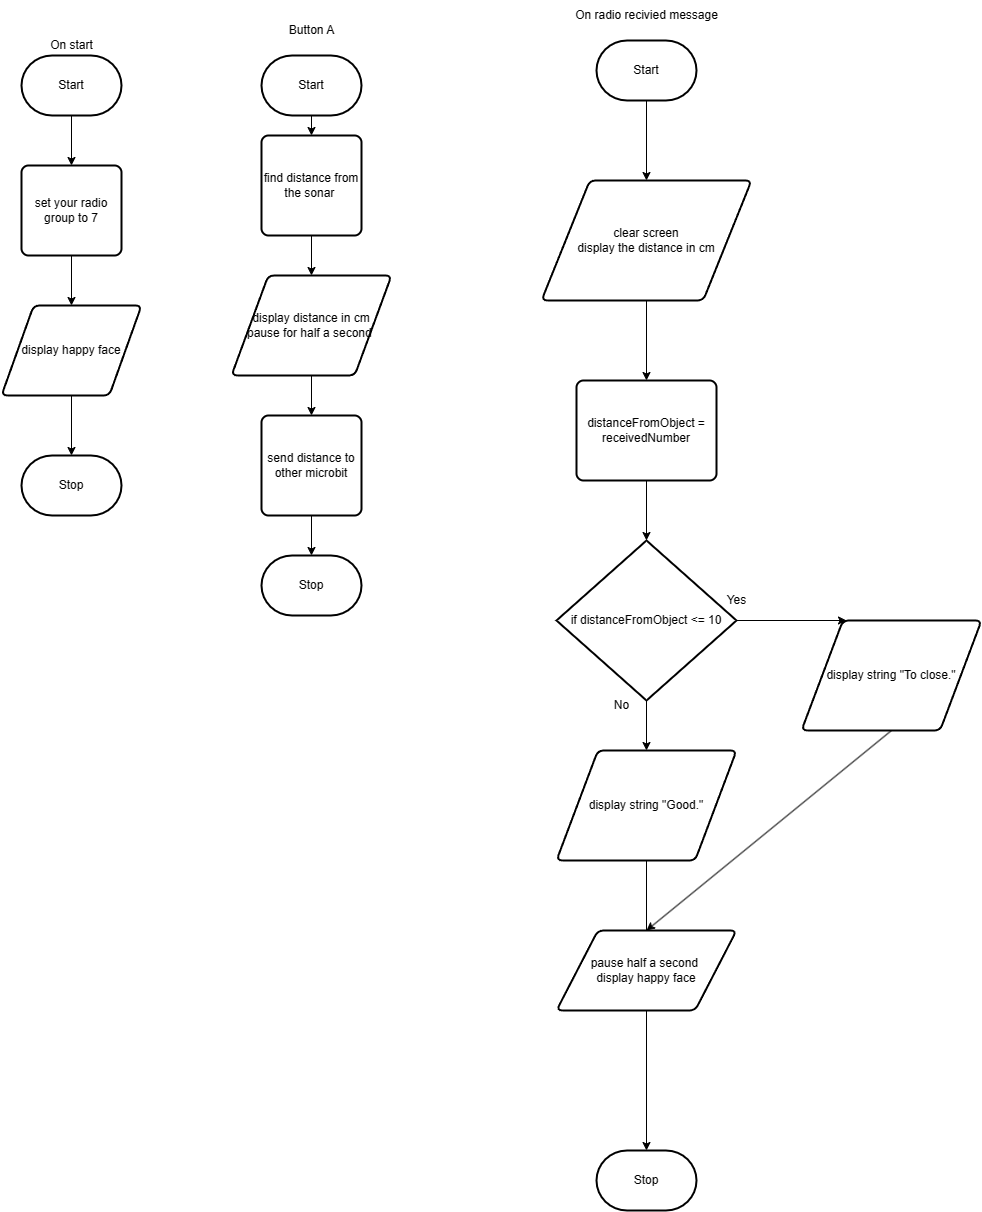

The diagram above was exported from draw.io. Its source (the exported page's mxGraphModel, read from the mxfile embedded in the PNG):
<mxGraphModel dx="396" dy="623" grid="1" gridSize="10" guides="1" tooltips="1" connect="1" arrows="1" fold="1" page="1" pageScale="1" pageWidth="850" pageHeight="1100" math="0" shadow="0">
  <root>
    <mxCell id="0" />
    <mxCell id="1" parent="0" />
    <mxCell id="38" style="edgeStyle=none;html=1;exitX=0.5;exitY=1;exitDx=0;exitDy=0;exitPerimeter=0;entryX=0.5;entryY=0;entryDx=0;entryDy=0;" parent="1" source="2" target="5" edge="1">
      <mxGeometry relative="1" as="geometry" />
    </mxCell>
    <mxCell id="2" value="Start" style="strokeWidth=2;html=1;shape=mxgraph.flowchart.terminator;whiteSpace=wrap;" parent="1" vertex="1">
      <mxGeometry x="60" y="155" width="100" height="60" as="geometry" />
    </mxCell>
    <mxCell id="3" value="Stop" style="strokeWidth=2;html=1;shape=mxgraph.flowchart.terminator;whiteSpace=wrap;" parent="1" vertex="1">
      <mxGeometry x="60" y="555" width="100" height="60" as="geometry" />
    </mxCell>
    <mxCell id="39" style="edgeStyle=none;html=1;exitX=0.5;exitY=1;exitDx=0;exitDy=0;" parent="1" source="5" target="6" edge="1">
      <mxGeometry relative="1" as="geometry" />
    </mxCell>
    <mxCell id="5" value="set your radio group to 7" style="rounded=1;whiteSpace=wrap;html=1;absoluteArcSize=1;arcSize=14;strokeWidth=2;" parent="1" vertex="1">
      <mxGeometry x="60" y="265" width="100" height="90" as="geometry" />
    </mxCell>
    <mxCell id="40" style="edgeStyle=none;html=1;exitX=0.5;exitY=1;exitDx=0;exitDy=0;" parent="1" source="6" target="3" edge="1">
      <mxGeometry relative="1" as="geometry" />
    </mxCell>
    <mxCell id="6" value="display happy face" style="shape=parallelogram;html=1;strokeWidth=2;perimeter=parallelogramPerimeter;whiteSpace=wrap;rounded=1;arcSize=12;size=0.23;" parent="1" vertex="1">
      <mxGeometry x="40" y="405" width="140" height="90" as="geometry" />
    </mxCell>
    <mxCell id="22" style="edgeStyle=none;html=1;exitX=0.5;exitY=1;exitDx=0;exitDy=0;exitPerimeter=0;entryX=0.5;entryY=0;entryDx=0;entryDy=0;" parent="1" source="7" target="9" edge="1">
      <mxGeometry relative="1" as="geometry" />
    </mxCell>
    <mxCell id="7" value="Start" style="strokeWidth=2;html=1;shape=mxgraph.flowchart.terminator;whiteSpace=wrap;" parent="1" vertex="1">
      <mxGeometry x="300" y="155" width="100" height="60" as="geometry" />
    </mxCell>
    <mxCell id="8" value="Stop" style="strokeWidth=2;html=1;shape=mxgraph.flowchart.terminator;whiteSpace=wrap;" parent="1" vertex="1">
      <mxGeometry x="300" y="655" width="100" height="60" as="geometry" />
    </mxCell>
    <mxCell id="23" style="edgeStyle=none;html=1;exitX=0.5;exitY=1;exitDx=0;exitDy=0;" parent="1" source="9" target="10" edge="1">
      <mxGeometry relative="1" as="geometry" />
    </mxCell>
    <mxCell id="9" value="find distance from the sonar&amp;nbsp;" style="rounded=1;whiteSpace=wrap;html=1;absoluteArcSize=1;arcSize=14;strokeWidth=2;" parent="1" vertex="1">
      <mxGeometry x="300" y="235" width="100" height="100" as="geometry" />
    </mxCell>
    <mxCell id="24" style="edgeStyle=none;html=1;exitX=0.5;exitY=1;exitDx=0;exitDy=0;" parent="1" source="10" target="11" edge="1">
      <mxGeometry relative="1" as="geometry" />
    </mxCell>
    <mxCell id="10" value="display distance in cm&lt;br&gt;pause for half a second&amp;nbsp;" style="shape=parallelogram;html=1;strokeWidth=2;perimeter=parallelogramPerimeter;whiteSpace=wrap;rounded=1;arcSize=12;size=0.23;" parent="1" vertex="1">
      <mxGeometry x="270" y="375" width="160" height="100" as="geometry" />
    </mxCell>
    <mxCell id="25" style="edgeStyle=none;html=1;exitX=0.5;exitY=1;exitDx=0;exitDy=0;" parent="1" source="11" target="8" edge="1">
      <mxGeometry relative="1" as="geometry" />
    </mxCell>
    <mxCell id="11" value="send distance to other microbit" style="rounded=1;whiteSpace=wrap;html=1;absoluteArcSize=1;arcSize=14;strokeWidth=2;" parent="1" vertex="1">
      <mxGeometry x="300" y="515" width="100" height="100" as="geometry" />
    </mxCell>
    <mxCell id="26" style="edgeStyle=none;html=1;exitX=0.5;exitY=1;exitDx=0;exitDy=0;exitPerimeter=0;" parent="1" source="12" target="14" edge="1">
      <mxGeometry relative="1" as="geometry" />
    </mxCell>
    <mxCell id="12" value="Start" style="strokeWidth=2;html=1;shape=mxgraph.flowchart.terminator;whiteSpace=wrap;" parent="1" vertex="1">
      <mxGeometry x="635" y="140" width="100" height="60" as="geometry" />
    </mxCell>
    <mxCell id="13" value="Stop" style="strokeWidth=2;html=1;shape=mxgraph.flowchart.terminator;whiteSpace=wrap;" parent="1" vertex="1">
      <mxGeometry x="635" y="1250" width="100" height="60" as="geometry" />
    </mxCell>
    <mxCell id="27" style="edgeStyle=none;html=1;exitX=0.5;exitY=1;exitDx=0;exitDy=0;" parent="1" source="14" target="16" edge="1">
      <mxGeometry relative="1" as="geometry" />
    </mxCell>
    <mxCell id="14" value="clear screen&lt;br&gt;display the distance in cm" style="shape=parallelogram;html=1;strokeWidth=2;perimeter=parallelogramPerimeter;whiteSpace=wrap;rounded=1;arcSize=12;size=0.23;" parent="1" vertex="1">
      <mxGeometry x="580" y="280" width="210" height="120" as="geometry" />
    </mxCell>
    <mxCell id="28" style="edgeStyle=none;html=1;exitX=0.5;exitY=1;exitDx=0;exitDy=0;" parent="1" source="16" target="17" edge="1">
      <mxGeometry relative="1" as="geometry" />
    </mxCell>
    <mxCell id="16" value="distanceFromObject = receivedNumber" style="rounded=1;whiteSpace=wrap;html=1;absoluteArcSize=1;arcSize=14;strokeWidth=2;" parent="1" vertex="1">
      <mxGeometry x="615" y="480" width="140" height="100" as="geometry" />
    </mxCell>
    <mxCell id="29" style="edgeStyle=none;html=1;exitX=0.5;exitY=1;exitDx=0;exitDy=0;exitPerimeter=0;" parent="1" source="17" target="20" edge="1">
      <mxGeometry relative="1" as="geometry" />
    </mxCell>
    <mxCell id="30" style="edgeStyle=none;html=1;exitX=1;exitY=0.5;exitDx=0;exitDy=0;exitPerimeter=0;entryX=0.25;entryY=0;entryDx=0;entryDy=0;" parent="1" source="17" target="18" edge="1">
      <mxGeometry relative="1" as="geometry" />
    </mxCell>
    <mxCell id="17" value="if distanceFromObject &amp;lt;= 10" style="strokeWidth=2;html=1;shape=mxgraph.flowchart.decision;whiteSpace=wrap;" parent="1" vertex="1">
      <mxGeometry x="595" y="640" width="180" height="160" as="geometry" />
    </mxCell>
    <mxCell id="33" style="edgeStyle=none;html=1;exitX=0.5;exitY=1;exitDx=0;exitDy=0;entryX=0.5;entryY=0;entryDx=0;entryDy=0;" parent="1" source="18" target="21" edge="1">
      <mxGeometry relative="1" as="geometry" />
    </mxCell>
    <mxCell id="18" value="display string &quot;To close.&quot;" style="shape=parallelogram;html=1;strokeWidth=2;perimeter=parallelogramPerimeter;whiteSpace=wrap;rounded=1;arcSize=12;size=0.23;" parent="1" vertex="1">
      <mxGeometry x="840" y="720" width="180" height="110" as="geometry" />
    </mxCell>
    <mxCell id="34" style="edgeStyle=none;html=1;exitX=0.5;exitY=1;exitDx=0;exitDy=0;" parent="1" source="20" edge="1">
      <mxGeometry relative="1" as="geometry">
        <mxPoint x="685" y="1040" as="targetPoint" />
      </mxGeometry>
    </mxCell>
    <mxCell id="20" value="display string &quot;Good.&quot;" style="shape=parallelogram;html=1;strokeWidth=2;perimeter=parallelogramPerimeter;whiteSpace=wrap;rounded=1;arcSize=12;size=0.23;" parent="1" vertex="1">
      <mxGeometry x="595" y="850" width="180" height="110" as="geometry" />
    </mxCell>
    <mxCell id="31" style="edgeStyle=none;html=1;exitX=0.5;exitY=1;exitDx=0;exitDy=0;" parent="1" source="21" target="13" edge="1">
      <mxGeometry relative="1" as="geometry" />
    </mxCell>
    <mxCell id="21" value="pause half a second&amp;nbsp;&lt;br&gt;display happy face" style="shape=parallelogram;html=1;strokeWidth=2;perimeter=parallelogramPerimeter;whiteSpace=wrap;rounded=1;arcSize=12;size=0.23;" parent="1" vertex="1">
      <mxGeometry x="595" y="1030" width="180" height="80" as="geometry" />
    </mxCell>
    <mxCell id="35" value="On radio recivied message" style="text;html=1;align=center;verticalAlign=middle;resizable=0;points=[];autosize=1;strokeColor=none;fillColor=none;" parent="1" vertex="1">
      <mxGeometry x="600" y="100" width="170" height="30" as="geometry" />
    </mxCell>
    <mxCell id="36" value="On start" style="text;html=1;align=center;verticalAlign=middle;resizable=0;points=[];autosize=1;strokeColor=none;fillColor=none;" parent="1" vertex="1">
      <mxGeometry x="75" y="130" width="70" height="30" as="geometry" />
    </mxCell>
    <mxCell id="37" value="Button A" style="text;html=1;align=center;verticalAlign=middle;resizable=0;points=[];autosize=1;strokeColor=none;fillColor=none;" parent="1" vertex="1">
      <mxGeometry x="315" y="115" width="70" height="30" as="geometry" />
    </mxCell>
    <mxCell id="41" value="Yes" style="text;html=1;align=center;verticalAlign=middle;resizable=0;points=[];autosize=1;strokeColor=none;fillColor=none;" parent="1" vertex="1">
      <mxGeometry x="755" y="685" width="40" height="30" as="geometry" />
    </mxCell>
    <mxCell id="42" value="No" style="text;html=1;align=center;verticalAlign=middle;resizable=0;points=[];autosize=1;strokeColor=none;fillColor=none;" parent="1" vertex="1">
      <mxGeometry x="640" y="790" width="40" height="30" as="geometry" />
    </mxCell>
  </root>
</mxGraphModel>